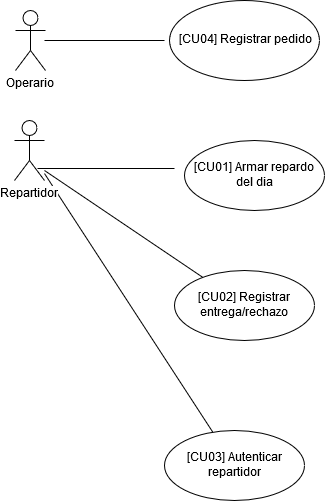

The diagram above was exported from draw.io. Its source (the exported page's mxGraphModel, read from the mxfile embedded in the PNG):
<mxGraphModel dx="868" dy="1638" grid="1" gridSize="10" guides="1" tooltips="1" connect="1" arrows="1" fold="1" page="1" pageScale="1" pageWidth="827" pageHeight="1169" math="0" shadow="0">
  <root>
    <mxCell id="0" />
    <mxCell id="1" parent="0" />
    <mxCell id="QDFmQ0JEMYs28YGSrQ2f-11" style="edgeStyle=none;rounded=0;orthogonalLoop=1;jettySize=auto;html=1;endArrow=none;endFill=0;" parent="1" target="QDFmQ0JEMYs28YGSrQ2f-6" edge="1">
      <mxGeometry relative="1" as="geometry">
        <mxPoint x="120" y="160" as="sourcePoint" />
        <Array as="points" />
      </mxGeometry>
    </mxCell>
    <mxCell id="QDFmQ0JEMYs28YGSrQ2f-12" style="edgeStyle=none;rounded=0;orthogonalLoop=1;jettySize=auto;html=1;endArrow=none;endFill=0;" parent="1" source="QDFmQ0JEMYs28YGSrQ2f-1" target="QDFmQ0JEMYs28YGSrQ2f-7" edge="1">
      <mxGeometry relative="1" as="geometry" />
    </mxCell>
    <mxCell id="QDFmQ0JEMYs28YGSrQ2f-1" value="&lt;div&gt;Repartidor&lt;/div&gt;" style="shape=umlActor;verticalLabelPosition=bottom;labelBackgroundColor=#ffffff;verticalAlign=top;html=1;" parent="1" vertex="1">
      <mxGeometry x="90" y="110" width="30" height="60" as="geometry" />
    </mxCell>
    <mxCell id="QDFmQ0JEMYs28YGSrQ2f-5" value="[CU01] Armar repardo del dia" style="ellipse;whiteSpace=wrap;html=1;" parent="1" vertex="1">
      <mxGeometry x="260" y="130" width="140" height="70" as="geometry" />
    </mxCell>
    <mxCell id="QDFmQ0JEMYs28YGSrQ2f-6" value="[CU02] Registrar entrega/rechazo" style="ellipse;whiteSpace=wrap;html=1;" parent="1" vertex="1">
      <mxGeometry x="250" y="260" width="140" height="70" as="geometry" />
    </mxCell>
    <mxCell id="QDFmQ0JEMYs28YGSrQ2f-7" value="[CU03] Autenticar repartidor" style="ellipse;whiteSpace=wrap;html=1;" parent="1" vertex="1">
      <mxGeometry x="240" y="420" width="140" height="70" as="geometry" />
    </mxCell>
    <mxCell id="cf7LyNDeJIbFk_oae52g-4" value="" style="endArrow=none;html=1;exitX=0.767;exitY=0.8;exitDx=0;exitDy=0;exitPerimeter=0;" parent="1" source="QDFmQ0JEMYs28YGSrQ2f-1" edge="1">
      <mxGeometry width="50" height="50" relative="1" as="geometry">
        <mxPoint x="185" y="135" as="sourcePoint" />
        <mxPoint x="250" y="158" as="targetPoint" />
      </mxGeometry>
    </mxCell>
    <mxCell id="Q3TrNkoaM1rR9_buo1Ry-2" value="[CU04] Registrar pedido" style="ellipse;whiteSpace=wrap;html=1;" parent="1" vertex="1">
      <mxGeometry x="245" y="-10" width="150" height="80" as="geometry" />
    </mxCell>
    <mxCell id="Q3TrNkoaM1rR9_buo1Ry-5" value="Operario" style="shape=umlActor;verticalLabelPosition=bottom;labelBackgroundColor=#ffffff;verticalAlign=top;html=1;outlineConnect=0;" parent="1" vertex="1">
      <mxGeometry x="91" width="30" height="60" as="geometry" />
    </mxCell>
    <mxCell id="Q3TrNkoaM1rR9_buo1Ry-10" value="" style="endArrow=none;html=1;" parent="1" edge="1">
      <mxGeometry width="50" height="50" relative="1" as="geometry">
        <mxPoint x="240" y="30" as="sourcePoint" />
        <mxPoint x="120" y="30" as="targetPoint" />
        <Array as="points" />
      </mxGeometry>
    </mxCell>
  </root>
</mxGraphModel>